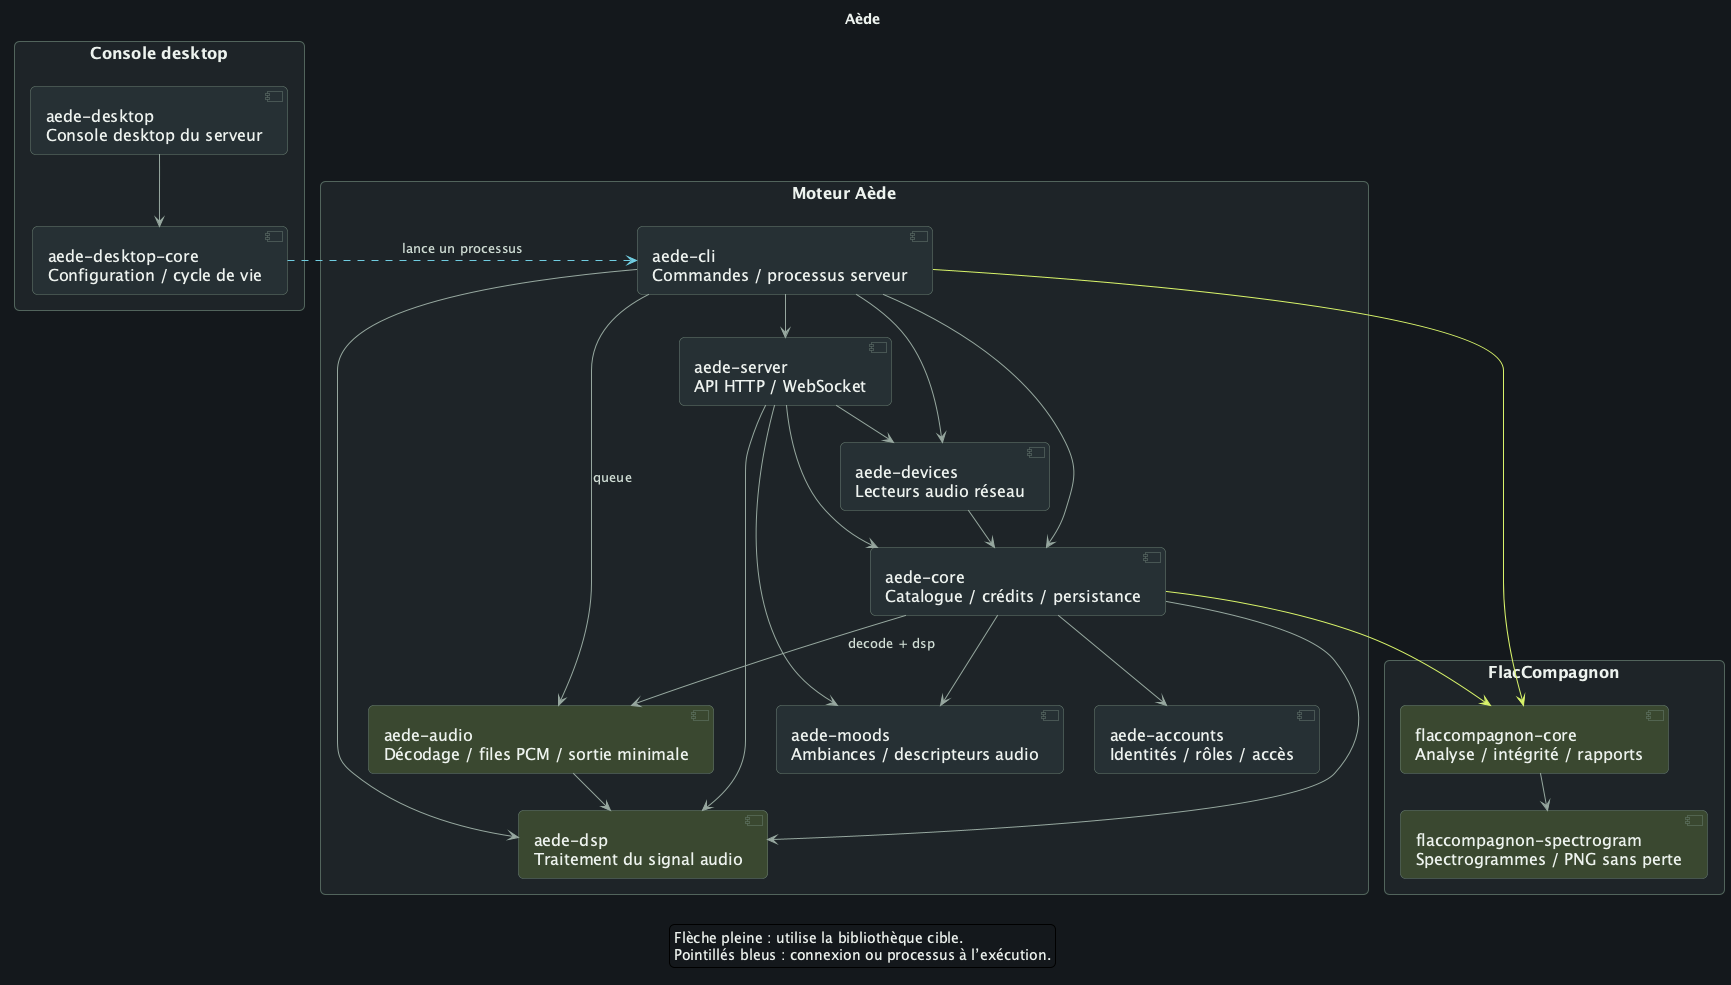

The diagram above was rendered by PlantUML. Its source (embedded in the PNG):
@startuml fr-aede
!pragma layout smetana
skinparam backgroundColor #15191D
skinparam defaultFontName SansSerif
skinparam defaultFontSize 16
skinparam defaultFontColor #EDF2EE
skinparam shadowing false
skinparam roundcorner 10
skinparam componentStyle uml2
skinparam ArrowColor #96A79F
skinparam ArrowFontColor #D0DDD5
skinparam ArrowFontSize 13
skinparam packageStyle rectangle
skinparam packageBackgroundColor #1E2528
skinparam packageBorderColor #52655D
skinparam packageFontColor #F1F5F2
skinparam packageFontSize 19
skinparam componentBackgroundColor #273035
skinparam componentBorderColor #6A7F73
skinparam componentFontColor #EDF2EE
skinparam nodesep 30
skinparam ranksep 35
hide stereotype

title Aède
package "Console desktop" {
component "aede-desktop\nConsole desktop du serveur" as AApp
component "aede-desktop-core\nConfiguration / cycle de vie" as AConsole
}
package "Moteur Aède" {
component "aede-cli\nCommandes / processus serveur" as ACli
component "aede-server\nAPI HTTP / WebSocket" as AServer
component "aede-devices\nLecteurs audio réseau" as ADevices
component "aede-core\nCatalogue / crédits / persistance" as ACore
component "aede-accounts\nIdentités / rôles / accès" as AAccounts
component "aede-moods\nAmbiances / descripteurs audio" as AMoods
component "aede-audio\nDécodage / files PCM / sortie minimale" as AAudio #3B4930
component "aede-dsp\nTraitement du signal audio" as ADsp #3B4930
}
package "FlacCompagnon" {
component "flaccompagnon-core\nAnalyse / intégrité / rapports" as FCore #3B4930
component "flaccompagnon-spectrogram\nSpectrogrammes / PNG sans perte" as FSpectrogram #3B4930
}
AApp --> AConsole
ACli --> AServer
ACli --> ACore
ACli --> ADevices
ACli --> ADsp
ACli --> AAudio : queue
ACli -[#D8F36A]-> FCore
AServer --> ACore
AServer --> ADevices
AServer --> AMoods
AServer --> ADsp
ADevices --> ACore
ACore --> AAccounts
ACore --> AMoods
ACore --> ADsp
ACore --> AAudio : decode + dsp
ACore -[#D8F36A]-> FCore
FCore --> FSpectrogram
AAudio --> ADsp
AConsole -[#71CDE1,dashed]right-> ACli : lance un processus
legend bottom
Flèche pleine : utilise la bibliothèque cible.
Pointillés bleus : connexion ou processus à l’exécution.
endlegend
@enduml